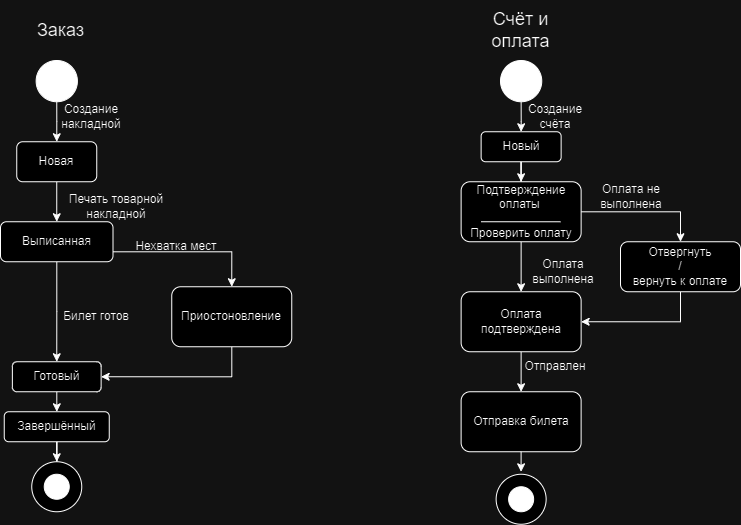

The diagram above was exported from draw.io. Its source (the exported page's mxGraphModel, read from the mxfile embedded in the PNG):
<mxGraphModel dx="1380" dy="747" grid="1" gridSize="10" guides="1" tooltips="1" connect="1" arrows="1" fold="1" page="1" pageScale="1" pageWidth="827" pageHeight="1169" math="0" shadow="0">
  <root>
    <mxCell id="0" />
    <mxCell id="1" parent="0" />
    <mxCell id="_l5wVbWQEtZqbysYVJ0V-5" style="edgeStyle=orthogonalEdgeStyle;rounded=0;orthogonalLoop=1;jettySize=auto;html=1;entryX=0.5;entryY=0;entryDx=0;entryDy=0;" parent="1" source="_l5wVbWQEtZqbysYVJ0V-2" target="_l5wVbWQEtZqbysYVJ0V-3" edge="1">
      <mxGeometry relative="1" as="geometry" />
    </mxCell>
    <mxCell id="_l5wVbWQEtZqbysYVJ0V-2" value="" style="ellipse;whiteSpace=wrap;html=1;aspect=fixed;fillColor=#000000;fontColor=#ffffff;strokeColor=#000000;" parent="1" vertex="1">
      <mxGeometry x="65.63" y="70" width="41.25" height="41.25" as="geometry" />
    </mxCell>
    <mxCell id="_l5wVbWQEtZqbysYVJ0V-9" style="edgeStyle=orthogonalEdgeStyle;rounded=0;orthogonalLoop=1;jettySize=auto;html=1;entryX=0.5;entryY=0;entryDx=0;entryDy=0;" parent="1" source="_l5wVbWQEtZqbysYVJ0V-3" target="_l5wVbWQEtZqbysYVJ0V-7" edge="1">
      <mxGeometry relative="1" as="geometry" />
    </mxCell>
    <mxCell id="_l5wVbWQEtZqbysYVJ0V-3" value="Новая" style="rounded=1;whiteSpace=wrap;html=1;" parent="1" vertex="1">
      <mxGeometry x="46.25" y="151.25" width="80" height="40" as="geometry" />
    </mxCell>
    <mxCell id="_l5wVbWQEtZqbysYVJ0V-6" value="Создание накладной" style="text;html=1;strokeColor=none;fillColor=none;align=center;verticalAlign=middle;whiteSpace=wrap;rounded=0;" parent="1" vertex="1">
      <mxGeometry x="91.25" y="111.25" width="60" height="30" as="geometry" />
    </mxCell>
    <mxCell id="_l5wVbWQEtZqbysYVJ0V-12" style="edgeStyle=orthogonalEdgeStyle;rounded=0;orthogonalLoop=1;jettySize=auto;html=1;entryX=0.5;entryY=0;entryDx=0;entryDy=0;" parent="1" source="_l5wVbWQEtZqbysYVJ0V-7" target="_l5wVbWQEtZqbysYVJ0V-11" edge="1">
      <mxGeometry relative="1" as="geometry">
        <Array as="points">
          <mxPoint x="261.25" y="261.25" />
        </Array>
      </mxGeometry>
    </mxCell>
    <mxCell id="_l5wVbWQEtZqbysYVJ0V-16" style="edgeStyle=orthogonalEdgeStyle;rounded=0;orthogonalLoop=1;jettySize=auto;html=1;entryX=0.5;entryY=0;entryDx=0;entryDy=0;" parent="1" source="_l5wVbWQEtZqbysYVJ0V-7" target="_l5wVbWQEtZqbysYVJ0V-14" edge="1">
      <mxGeometry relative="1" as="geometry" />
    </mxCell>
    <mxCell id="_l5wVbWQEtZqbysYVJ0V-7" value="Выписанная" style="rounded=1;whiteSpace=wrap;html=1;" parent="1" vertex="1">
      <mxGeometry x="30" y="231.25" width="112.5" height="40" as="geometry" />
    </mxCell>
    <mxCell id="_l5wVbWQEtZqbysYVJ0V-10" value="Печать товарной накладной" style="text;html=1;strokeColor=none;fillColor=none;align=center;verticalAlign=middle;whiteSpace=wrap;rounded=0;" parent="1" vertex="1">
      <mxGeometry x="91.25" y="201.25" width="110" height="30" as="geometry" />
    </mxCell>
    <mxCell id="_l5wVbWQEtZqbysYVJ0V-17" style="edgeStyle=orthogonalEdgeStyle;rounded=0;orthogonalLoop=1;jettySize=auto;html=1;entryX=1;entryY=0.5;entryDx=0;entryDy=0;" parent="1" source="_l5wVbWQEtZqbysYVJ0V-11" target="_l5wVbWQEtZqbysYVJ0V-14" edge="1">
      <mxGeometry relative="1" as="geometry">
        <Array as="points">
          <mxPoint x="261.25" y="386.25" />
        </Array>
      </mxGeometry>
    </mxCell>
    <mxCell id="_l5wVbWQEtZqbysYVJ0V-11" value="Приостоновление" style="rounded=1;whiteSpace=wrap;html=1;" parent="1" vertex="1">
      <mxGeometry x="201.25" y="296.25" width="120" height="60" as="geometry" />
    </mxCell>
    <mxCell id="_l5wVbWQEtZqbysYVJ0V-13" value="Нехватка мест" style="text;html=1;strokeColor=none;fillColor=none;align=center;verticalAlign=middle;whiteSpace=wrap;rounded=0;" parent="1" vertex="1">
      <mxGeometry x="161.25" y="241.25" width="90" height="30" as="geometry" />
    </mxCell>
    <mxCell id="_l5wVbWQEtZqbysYVJ0V-21" style="edgeStyle=orthogonalEdgeStyle;rounded=0;orthogonalLoop=1;jettySize=auto;html=1;entryX=0.5;entryY=0;entryDx=0;entryDy=0;" parent="1" source="_l5wVbWQEtZqbysYVJ0V-14" target="_l5wVbWQEtZqbysYVJ0V-19" edge="1">
      <mxGeometry relative="1" as="geometry" />
    </mxCell>
    <mxCell id="_l5wVbWQEtZqbysYVJ0V-14" value="Готовый" style="rounded=1;whiteSpace=wrap;html=1;" parent="1" vertex="1">
      <mxGeometry x="41.879999999999995" y="371.25" width="88.75" height="30" as="geometry" />
    </mxCell>
    <mxCell id="_l5wVbWQEtZqbysYVJ0V-18" value="Билет готов" style="text;html=1;strokeColor=none;fillColor=none;align=center;verticalAlign=middle;whiteSpace=wrap;rounded=0;" parent="1" vertex="1">
      <mxGeometry x="91.25" y="311.25" width="70" height="30" as="geometry" />
    </mxCell>
    <mxCell id="_l5wVbWQEtZqbysYVJ0V-26" style="edgeStyle=orthogonalEdgeStyle;rounded=0;orthogonalLoop=1;jettySize=auto;html=1;entryX=0.5;entryY=0;entryDx=0;entryDy=0;" parent="1" source="_l5wVbWQEtZqbysYVJ0V-19" target="_l5wVbWQEtZqbysYVJ0V-24" edge="1">
      <mxGeometry relative="1" as="geometry" />
    </mxCell>
    <mxCell id="_l5wVbWQEtZqbysYVJ0V-19" value="Завершённый" style="rounded=1;whiteSpace=wrap;html=1;" parent="1" vertex="1">
      <mxGeometry x="33.75" y="421.25" width="105" height="30" as="geometry" />
    </mxCell>
    <mxCell id="_l5wVbWQEtZqbysYVJ0V-24" value="" style="ellipse;whiteSpace=wrap;html=1;aspect=fixed;" parent="1" vertex="1">
      <mxGeometry x="61.25" y="471.25" width="50" height="50" as="geometry" />
    </mxCell>
    <mxCell id="_l5wVbWQEtZqbysYVJ0V-25" value="" style="ellipse;whiteSpace=wrap;html=1;aspect=fixed;fillColor=#000000;fontColor=#ffffff;strokeColor=#000000;" parent="1" vertex="1">
      <mxGeometry x="73.75" y="483.75" width="25" height="25" as="geometry" />
    </mxCell>
    <mxCell id="_l5wVbWQEtZqbysYVJ0V-29" style="edgeStyle=orthogonalEdgeStyle;rounded=0;orthogonalLoop=1;jettySize=auto;html=1;entryX=0.5;entryY=0;entryDx=0;entryDy=0;" parent="1" source="_l5wVbWQEtZqbysYVJ0V-27" target="_l5wVbWQEtZqbysYVJ0V-28" edge="1">
      <mxGeometry relative="1" as="geometry" />
    </mxCell>
    <mxCell id="_l5wVbWQEtZqbysYVJ0V-27" value="" style="ellipse;whiteSpace=wrap;html=1;aspect=fixed;fillColor=#000000;fontColor=#ffffff;strokeColor=#000000;" parent="1" vertex="1">
      <mxGeometry x="530" y="70" width="41.25" height="41.25" as="geometry" />
    </mxCell>
    <mxCell id="_l5wVbWQEtZqbysYVJ0V-33" style="edgeStyle=orthogonalEdgeStyle;rounded=0;orthogonalLoop=1;jettySize=auto;html=1;entryX=0.5;entryY=0;entryDx=0;entryDy=0;" parent="1" source="_l5wVbWQEtZqbysYVJ0V-28" target="_l5wVbWQEtZqbysYVJ0V-31" edge="1">
      <mxGeometry relative="1" as="geometry" />
    </mxCell>
    <mxCell id="_l5wVbWQEtZqbysYVJ0V-28" value="Новый" style="rounded=1;whiteSpace=wrap;html=1;" parent="1" vertex="1">
      <mxGeometry x="510.63" y="141.25" width="80" height="30" as="geometry" />
    </mxCell>
    <mxCell id="_l5wVbWQEtZqbysYVJ0V-30" value="Создание счёта" style="text;html=1;strokeColor=none;fillColor=none;align=center;verticalAlign=middle;whiteSpace=wrap;rounded=0;" parent="1" vertex="1">
      <mxGeometry x="540" y="111.25" width="90" height="30" as="geometry" />
    </mxCell>
    <mxCell id="_l5wVbWQEtZqbysYVJ0V-35" style="edgeStyle=orthogonalEdgeStyle;rounded=0;orthogonalLoop=1;jettySize=auto;html=1;entryX=0.5;entryY=0;entryDx=0;entryDy=0;" parent="1" source="_l5wVbWQEtZqbysYVJ0V-31" target="_l5wVbWQEtZqbysYVJ0V-34" edge="1">
      <mxGeometry relative="1" as="geometry" />
    </mxCell>
    <mxCell id="_l5wVbWQEtZqbysYVJ0V-37" style="edgeStyle=orthogonalEdgeStyle;rounded=0;orthogonalLoop=1;jettySize=auto;html=1;entryX=0.5;entryY=0;entryDx=0;entryDy=0;" parent="1" source="_l5wVbWQEtZqbysYVJ0V-31" target="_l5wVbWQEtZqbysYVJ0V-36" edge="1">
      <mxGeometry relative="1" as="geometry" />
    </mxCell>
    <mxCell id="_l5wVbWQEtZqbysYVJ0V-31" value="Подтверждение оплаты&amp;nbsp;&lt;br&gt;&lt;br&gt;Проверить оплату" style="rounded=1;whiteSpace=wrap;html=1;" parent="1" vertex="1">
      <mxGeometry x="490.63" y="191.25" width="120" height="60" as="geometry" />
    </mxCell>
    <mxCell id="_l5wVbWQEtZqbysYVJ0V-32" value="" style="endArrow=none;html=1;rounded=0;entryX=0.828;entryY=0.667;entryDx=0;entryDy=0;entryPerimeter=0;" parent="1" target="_l5wVbWQEtZqbysYVJ0V-31" edge="1">
      <mxGeometry width="50" height="50" relative="1" as="geometry">
        <mxPoint x="510.63" y="231.25" as="sourcePoint" />
        <mxPoint x="560.63" y="181.25" as="targetPoint" />
      </mxGeometry>
    </mxCell>
    <mxCell id="_l5wVbWQEtZqbysYVJ0V-40" style="edgeStyle=orthogonalEdgeStyle;rounded=0;orthogonalLoop=1;jettySize=auto;html=1;entryX=0.5;entryY=0;entryDx=0;entryDy=0;" parent="1" source="_l5wVbWQEtZqbysYVJ0V-34" target="_l5wVbWQEtZqbysYVJ0V-39" edge="1">
      <mxGeometry relative="1" as="geometry" />
    </mxCell>
    <mxCell id="_l5wVbWQEtZqbysYVJ0V-34" value="Оплата подтверждена" style="rounded=1;whiteSpace=wrap;html=1;" parent="1" vertex="1">
      <mxGeometry x="490.63" y="301.25" width="120" height="60" as="geometry" />
    </mxCell>
    <mxCell id="_l5wVbWQEtZqbysYVJ0V-38" style="edgeStyle=orthogonalEdgeStyle;rounded=0;orthogonalLoop=1;jettySize=auto;html=1;entryX=1;entryY=0.5;entryDx=0;entryDy=0;" parent="1" source="_l5wVbWQEtZqbysYVJ0V-36" target="_l5wVbWQEtZqbysYVJ0V-34" edge="1">
      <mxGeometry relative="1" as="geometry">
        <Array as="points">
          <mxPoint x="710" y="331.25" />
        </Array>
      </mxGeometry>
    </mxCell>
    <mxCell id="_l5wVbWQEtZqbysYVJ0V-36" value="Отвергнуть &lt;br&gt;/ &lt;br&gt;вернуть к оплате" style="rounded=1;whiteSpace=wrap;html=1;" parent="1" vertex="1">
      <mxGeometry x="650" y="251.25" width="120" height="50" as="geometry" />
    </mxCell>
    <mxCell id="_l5wVbWQEtZqbysYVJ0V-39" value="Отправка билета" style="rounded=1;whiteSpace=wrap;html=1;" parent="1" vertex="1">
      <mxGeometry x="490.62" y="401.25" width="120" height="60" as="geometry" />
    </mxCell>
    <mxCell id="_l5wVbWQEtZqbysYVJ0V-41" value="" style="ellipse;whiteSpace=wrap;html=1;aspect=fixed;" parent="1" vertex="1">
      <mxGeometry x="525.63" y="483.75" width="50" height="50" as="geometry" />
    </mxCell>
    <mxCell id="_l5wVbWQEtZqbysYVJ0V-42" value="" style="ellipse;whiteSpace=wrap;html=1;aspect=fixed;fillColor=#000000;fontColor=#ffffff;strokeColor=#000000;" parent="1" vertex="1">
      <mxGeometry x="538.13" y="496.25" width="25" height="25" as="geometry" />
    </mxCell>
    <mxCell id="_l5wVbWQEtZqbysYVJ0V-43" style="edgeStyle=orthogonalEdgeStyle;rounded=0;orthogonalLoop=1;jettySize=auto;html=1;entryX=0.494;entryY=-0.041;entryDx=0;entryDy=0;entryPerimeter=0;" parent="1" source="_l5wVbWQEtZqbysYVJ0V-39" target="_l5wVbWQEtZqbysYVJ0V-41" edge="1">
      <mxGeometry relative="1" as="geometry" />
    </mxCell>
    <mxCell id="_l5wVbWQEtZqbysYVJ0V-44" value="Оплата не выполнена" style="text;html=1;strokeColor=none;fillColor=none;align=center;verticalAlign=middle;whiteSpace=wrap;rounded=0;" parent="1" vertex="1">
      <mxGeometry x="610.63" y="191.25" width="100" height="30" as="geometry" />
    </mxCell>
    <mxCell id="_l5wVbWQEtZqbysYVJ0V-45" value="Оплата выполнена" style="text;html=1;strokeColor=none;fillColor=none;align=center;verticalAlign=middle;whiteSpace=wrap;rounded=0;" parent="1" vertex="1">
      <mxGeometry x="563.13" y="266.25" width="60" height="30" as="geometry" />
    </mxCell>
    <mxCell id="_l5wVbWQEtZqbysYVJ0V-46" value="Отправлен" style="text;html=1;strokeColor=none;fillColor=none;align=center;verticalAlign=middle;whiteSpace=wrap;rounded=0;" parent="1" vertex="1">
      <mxGeometry x="555" y="361.25" width="60" height="30" as="geometry" />
    </mxCell>
    <mxCell id="_l5wVbWQEtZqbysYVJ0V-47" value="&lt;font style=&quot;font-size: 18px;&quot;&gt;Заказ&lt;/font&gt;" style="text;html=1;strokeColor=none;fillColor=none;align=center;verticalAlign=middle;whiteSpace=wrap;rounded=0;" parent="1" vertex="1">
      <mxGeometry x="46.24999999999999" y="10" width="89.37" height="60" as="geometry" />
    </mxCell>
    <mxCell id="_l5wVbWQEtZqbysYVJ0V-48" value="&lt;font style=&quot;font-size: 18px;&quot;&gt;Счёт и оплата&lt;/font&gt;" style="text;html=1;strokeColor=none;fillColor=none;align=center;verticalAlign=middle;whiteSpace=wrap;rounded=0;" parent="1" vertex="1">
      <mxGeometry x="505.93" y="10" width="89.37" height="60" as="geometry" />
    </mxCell>
  </root>
</mxGraphModel>